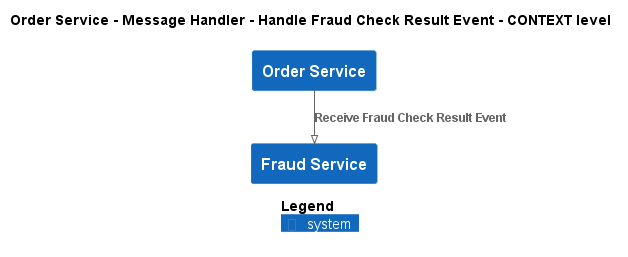

The diagram above was rendered by PlantUML. Its source (embedded in the PNG):
@startuml
!pragma layout smetana
!include ..\..\..\..\..\..\.c4s\C4_Context.puml

AddElementTag("state:new", $bgColor=green, $fontColor=#ffffff, $borderColor=green, $shadowing="False")
AddElementTag("state:changed", $bgColor=orange, $fontColor=#ffffff, $borderColor=orange, $shadowing="False")
AddElementTag("state:removed", $bgColor=red, $fontColor=#ffffff, $borderColor=red, $shadowing="False")

AddRelTag("state:new", $textColor=green, $lineColor=green)
AddRelTag("state:changed", $textColor=orange, $lineColor=orange)
AddRelTag("state:removed", $textColor=red, $lineColor=red)

SHOW_PERSON_PORTRAIT()
LAYOUT_TOP_DOWN()

skinparam linetype polyline

title Order Service - Message Handler - Handle Fraud Check Result Event - CONTEXT level

System(ECommercePlatform.SoftwareSystems.OrderService, "Order Service", "")
System(ECommercePlatform.SoftwareSystems.FraudService, "Fraud Service", "")

Rel(ECommercePlatform.SoftwareSystems.OrderService, ECommercePlatform.SoftwareSystems.FraudService, "Receive Fraud Check Result Event")


SHOW_LEGEND()
@enduml